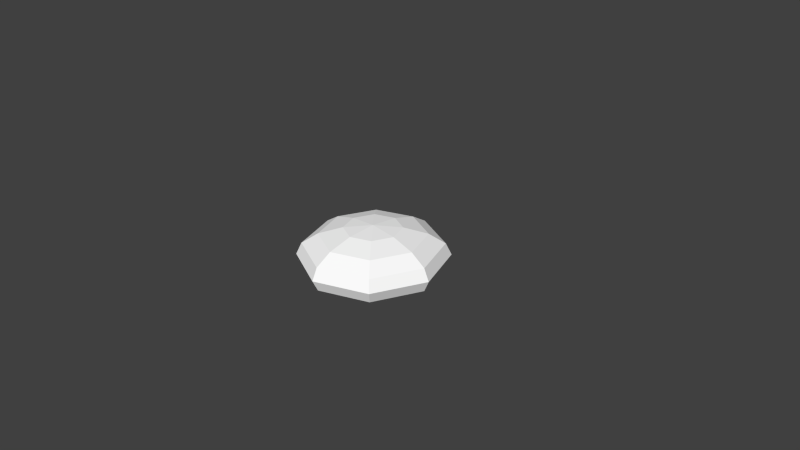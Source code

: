 # Source: saucer.blend  (saved by Blender 2.63.0; exported with 4.5.12 LTS)
import bpy
from mathutils import Matrix  # noqa: F401  (used for matrix-valued properties, if any)

bpy.ops.wm.read_factory_settings(use_empty=True)
scene = bpy.context.scene
scene.name = 'Scene'

# ---- collections
col_collection_1 = bpy.data.collections.new('Collection 1'); scene.collection.children.link(col_collection_1)

# ---- materials (node trees are filled in below, after node groups)
mat_material_001 = bpy.data.materials.new('Material.001')
mat_material_001.alpha_threshold = 0.0
mat_material_001.use_transparent_shadow = False
mat_material_001.diffuse_color = (1.0, 1.0, 1.0, 1.0)
mat_material_001.roughness = 0.5
mat_material_001.line_color = (0.0, 0.0, 0.0, 1.0)

# ---- material node trees

# ---- world
world_world = bpy.data.worlds.new('World'); scene.world = world_world
world_world.color = (0.05088, 0.05088, 0.05088)
world_world.use_sun_shadow = False
world_world.sun_shadow_jitter_overblur = 0.0
world_world.cycles.sampling_method = 'MANUAL'
world_world.cycles.sample_map_resolution = 256

# ---- cameras
cam_camera = bpy.data.cameras.new('Camera')
cam_camera.clip_end = 100.0
cam_camera.lens = 35.0
cam_camera.sensor_width = 32.0
cam_camera.sensor_height = 18.0
cam_camera.ortho_scale = 7.314
cam_camera.dof.focus_distance = 0.0
cam_camera.dof.aperture_fstop = 128.0

# ---- meshes
me_sphere = bpy.data.meshes.new('Sphere')
me_sphere.from_pydata([(-0.7071, 0.0, -0.295), (-0.9239, 0.0, -0.1596), (-1.0, 0.0, 8.888e-09), (-0.9239, 0.0, 0.1596), (-0.7071, 0.0, 0.295), (-0.3827, 0.0, 0.3854), (-0.2706, 0.2706, -0.3854), (-0.5, 0.5, -0.295), (-0.6533, 0.6533, -0.1596), (-0.7071, 0.7071, 1.552e-08), (-0.6533, 0.6533, 0.1596), (-0.5, 0.5, 0.295), (-0.2706, 0.2706, 0.3854), (-1.138e-07, 0.3827, -0.3854), (-7.905e-08, 0.7071, -0.295), (-6.991e-08, 0.9239, -0.1596), (-6.67e-08, 1.0, 1.552e-08), (-6.991e-08, 0.9239, 0.1596), (-7.905e-08, 0.7071, 0.295), (-1.138e-07, 0.3827, 0.3854), (-2.578e-07, -1.068e-07, -0.4172), (0.2706, 0.2706, -0.3854), (0.5, 0.5, -0.295), (0.6533, 0.6533, -0.1596), (0.7071, 0.7071, 1.552e-08), (0.6533, 0.6533, 0.1596), (0.5, 0.5, 0.295), (0.2706, 0.2706, 0.3854), (0.3827, -5.828e-08, -0.3854), (0.7071, -1.352e-07, -0.295), (0.9239, -1.232e-07, -0.1596), (1.0, -1.686e-07, 1.552e-08), (0.9239, -1.232e-07, 0.1596), (0.7071, -1.352e-07, 0.295), (0.3827, -5.828e-08, 0.3854), (-1.51e-07, 0.0, 0.4172), (0.2706, -0.2706, -0.3854), (0.5, -0.5, -0.295), (0.6533, -0.6533, -0.1596), (0.7071, -0.7071, 1.552e-08), (0.6533, -0.6533, 0.1596), (0.5, -0.5, 0.295), (0.2706, -0.2706, 0.3854), (-2.303e-07, -0.3827, -0.3854), (-3.283e-07, -0.7071, -0.295), (-3.585e-07, -0.9239, -0.1596), (-4.039e-07, -1.0, 1.552e-08), (-3.585e-07, -0.9239, 0.1596), (-3.283e-07, -0.7071, 0.295), (-2.303e-07, -0.3827, 0.3854), (-0.2706, -0.2706, -0.3854), (-0.5, -0.5, -0.295), (-0.6533, -0.6533, -0.1596), (-0.7071, -0.7071, 1.552e-08), (-0.6533, -0.6533, 0.1596), (-0.5, -0.5, 0.295), (-0.2706, -0.2706, 0.3854), (-0.3827, 1.215e-07, -0.3854)], [], [(7, 1, 8), (9, 3, 10), (11, 5, 12), (8, 2, 9), (10, 4, 11), (16, 10, 17), (18, 11, 19), (13, 7, 14), (15, 9, 16), (17, 11, 18), (14, 7, 15), (24, 16, 25), (26, 18, 27), (21, 14, 22), (23, 16, 24), (25, 18, 26), (22, 14, 23), (31, 24, 32), (33, 26, 34), (28, 22, 29), (30, 24, 31), (32, 26, 33), (29, 22, 30), (39, 31, 40), (41, 33, 42), (36, 29, 37), (38, 31, 39), (40, 33, 41), (37, 30, 38), (46, 39, 47), (48, 41, 49), (43, 37, 44), (45, 39, 46), (47, 41, 48), (44, 37, 45), (53, 46, 54), (55, 48, 56), (50, 44, 51), (52, 46, 53), (54, 48, 55), (51, 44, 52), (12, 5, 35), (6, 57, 7), (20, 57, 6), (20, 6, 13), (19, 12, 35), (20, 13, 21), (27, 19, 35), (20, 21, 28), (34, 27, 35), (20, 28, 36), (42, 34, 35), (20, 36, 43), (49, 42, 35), (20, 43, 50), (56, 49, 35), (2, 53, 3), (4, 56, 5), (57, 50, 0), (1, 53, 2), (3, 55, 4), (20, 50, 57), (5, 56, 35), (0, 51, 1), (0, 1, 7), (2, 3, 9), (4, 5, 11), (1, 2, 8), (3, 4, 10), (9, 10, 16), (19, 11, 12), (6, 7, 13), (8, 9, 15), (10, 11, 17), (15, 7, 8), (25, 16, 17), (27, 18, 19), (13, 14, 21), (15, 16, 23), (17, 18, 25), (23, 14, 15), (32, 24, 25), (34, 26, 27), (21, 22, 28), (23, 24, 30), (25, 26, 32), (30, 22, 23), (40, 31, 32), (42, 33, 34), (28, 29, 36), (30, 31, 38), (32, 33, 40), (29, 30, 37), (47, 39, 40), (49, 41, 42), (36, 37, 43), (38, 39, 45), (40, 41, 47), (45, 37, 38), (54, 46, 47), (56, 48, 49), (43, 44, 50), (45, 46, 52), (47, 48, 54), (52, 44, 45), (7, 57, 0), (3, 53, 54), (55, 56, 4), (0, 50, 51), (52, 53, 1), (54, 55, 3), (1, 51, 52)])
_uv = me_sphere.uv_layers.new(name='UVMap')
_uv.uv.foreach_set('vector', [0.3237, 0.8544, 0.2103, 0.9206, 0.3513, 0.9188, 0.5234, 0.1353, 0.3388, 0.08, 0.444, 0.173, 0.3799, 0.2014, 0.2929, 0.1986, 0.3249, 0.2263, 0.3513, 0.9188, 0.1793, 0.9998, 0.3845, 1.0, 0.444, 0.173, 0.3138, 0.1432, 0.3799, 0.2014, 0.5501, 0.3532, 0.444, 0.173, 0.4571, 0.3181, 0.3863, 0.2896, 0.3799, 0.2014, 0.3273, 0.2681, 0.3268, 0.7683, 0.3237, 0.8544, 0.3853, 0.7911, 0.4556, 0.8173, 0.3845, 1.0, 0.5478, 0.8535, 0.4571, 0.3181, 0.3799, 0.2014, 0.3863, 0.2896, 0.3853, 0.7911, 0.3237, 0.8544, 0.4556, 0.8173, 0.3861, 0.4995, 0.5501, 0.3532, 0.3511, 0.4186, 0.324, 0.3538, 0.3863, 0.2896, 0.2988, 0.2986, 0.3242, 0.7267, 0.3853, 0.7911, 0.38, 0.703, 0.4432, 0.6727, 0.5478, 0.8535, 0.5228, 0.6356, 0.3511, 0.4186, 0.3863, 0.2896, 0.324, 0.3538, 0.38, 0.703, 0.3853, 0.7911, 0.4432, 0.6727, 0.1807, 0.4995, 0.3861, 0.4995, 0.2099, 0.4194, 0.2355, 0.356, 0.324, 0.3538, 0.2561, 0.3004, 0.2926, 0.6984, 0.38, 0.703, 0.3145, 0.6427, 0.3384, 0.5786, 0.5228, 0.6356, 0.3694, 0.4995, 0.2099, 0.4194, 0.324, 0.3538, 0.2355, 0.356, 0.3145, 0.6427, 0.38, 0.703, 0.3384, 0.5786, 0.02642, 0.364, 0.1807, 0.4995, 0.105, 0.3248, 0.1698, 0.2967, 0.2355, 0.356, 0.2248, 0.2715, 0.2504, 0.6999, 0.3145, 0.6427, 0.226, 0.645, 0.1973, 0.581, 0.3694, 0.4995, 0.1642, 0.4995, 0.105, 0.3248, 0.2355, 0.356, 0.1698, 0.2967, 0.226, 0.645, 0.3384, 0.5786, 0.1973, 0.581, 0.0, 0.1462, 0.02642, 0.364, 0.09266, 0.1799, 0.1624, 0.2083, 0.1698, 0.2967, 0.222, 0.2301, 0.2215, 0.73, 0.226, 0.645, 0.1633, 0.7065, 0.09192, 0.6816, 0.1642, 0.4995, 0.0, 0.6454, 0.09266, 0.1799, 0.1698, 0.2967, 0.1624, 0.2083, 0.1633, 0.7065, 0.226, 0.645, 0.09192, 0.6816, 0.1635, 0.0, 0.0, 0.1462, 0.1983, 0.08066, 0.2254, 0.1455, 0.1624, 0.2083, 0.2508, 0.2004, 0.2242, 0.771, 0.1633, 0.7065, 0.1688, 0.7956, 0.1053, 0.8262, 0.0, 0.6454, 0.02558, 0.8636, 0.1983, 0.08066, 0.1624, 0.2083, 0.2254, 0.1455, 0.1688, 0.7956, 0.1633, 0.7065, 0.1053, 0.8262, 0.3249, 0.2263, 0.2929, 0.1986, 0.2747, 0.2493, 0.2977, 0.7992, 0.255, 0.7999, 0.3237, 0.8544, 0.2741, 0.7492, 0.255, 0.7999, 0.2977, 0.7992, 0.2741, 0.7492, 0.2977, 0.7992, 0.3268, 0.7683, 0.3273, 0.2681, 0.3249, 0.2263, 0.2747, 0.2493, 0.2741, 0.7492, 0.3268, 0.7683, 0.3242, 0.7267, 0.2988, 0.2986, 0.3273, 0.2681, 0.2747, 0.2493, 0.2741, 0.7492, 0.3242, 0.7267, 0.2926, 0.6984, 0.2561, 0.3004, 0.2988, 0.2986, 0.2747, 0.2493, 0.2741, 0.7492, 0.2926, 0.6984, 0.2504, 0.6999, 0.2248, 0.2715, 0.2561, 0.3004, 0.2747, 0.2493, 0.2741, 0.7492, 0.2504, 0.6999, 0.2215, 0.73, 0.222, 0.2301, 0.2248, 0.2715, 0.2747, 0.2493, 0.2741, 0.7492, 0.2215, 0.73, 0.2242, 0.771, 0.2508, 0.2004, 0.222, 0.2301, 0.2747, 0.2493, 0.3687, 0.0004083, 0.1635, 0.0, 0.3388, 0.08, 0.3138, 0.1432, 0.2508, 0.2004, 0.2929, 0.1986, 0.255, 0.7999, 0.2242, 0.771, 0.2345, 0.8564, 0.2103, 0.9206, 0.02558, 0.8636, 0.1793, 0.9998, 0.3388, 0.08, 0.2254, 0.1455, 0.3138, 0.1432, 0.2741, 0.7492, 0.2242, 0.771, 0.255, 0.7999, 0.2929, 0.1986, 0.2508, 0.2004, 0.2747, 0.2493, 0.2345, 0.8564, 0.1688, 0.7956, 0.2103, 0.9206, 0.2345, 0.8564, 0.2103, 0.9206, 0.3237, 0.8544, 0.3687, 0.0004083, 0.3388, 0.08, 0.5234, 0.1353, 0.3138, 0.1432, 0.2929, 0.1986, 0.3799, 0.2014, 0.2103, 0.9206, 0.1793, 0.9998, 0.3513, 0.9188, 0.3388, 0.08, 0.3138, 0.1432, 0.444, 0.173, 0.5234, 0.1353, 0.444, 0.173, 0.5501, 0.3532, 0.3273, 0.2681, 0.3799, 0.2014, 0.3249, 0.2263, 0.2977, 0.7992, 0.3237, 0.8544, 0.3268, 0.7683, 0.3513, 0.9188, 0.3845, 1.0, 0.4556, 0.8173, 0.444, 0.173, 0.3799, 0.2014, 0.4571, 0.3181, 0.4556, 0.8173, 0.3237, 0.8544, 0.3513, 0.9188, 0.3511, 0.4186, 0.5501, 0.3532, 0.4571, 0.3181, 0.2988, 0.2986, 0.3863, 0.2896, 0.3273, 0.2681, 0.3268, 0.7683, 0.3853, 0.7911, 0.3242, 0.7267, 0.4556, 0.8173, 0.5478, 0.8535, 0.4432, 0.6727, 0.4571, 0.3181, 0.3863, 0.2896, 0.3511, 0.4186, 0.4432, 0.6727, 0.3853, 0.7911, 0.4556, 0.8173, 0.2099, 0.4194, 0.3861, 0.4995, 0.3511, 0.4186, 0.2561, 0.3004, 0.324, 0.3538, 0.2988, 0.2986, 0.3242, 0.7267, 0.38, 0.703, 0.2926, 0.6984, 0.4432, 0.6727, 0.5228, 0.6356, 0.3384, 0.5786, 0.3511, 0.4186, 0.324, 0.3538, 0.2099, 0.4194, 0.3384, 0.5786, 0.38, 0.703, 0.4432, 0.6727, 0.105, 0.3248, 0.1807, 0.4995, 0.2099, 0.4194, 0.2248, 0.2715, 0.2355, 0.356, 0.2561, 0.3004, 0.2926, 0.6984, 0.3145, 0.6427, 0.2504, 0.6999, 0.3384, 0.5786, 0.3694, 0.4995, 0.1973, 0.581, 0.2099, 0.4194, 0.2355, 0.356, 0.105, 0.3248, 0.3145, 0.6427, 0.3384, 0.5786, 0.226, 0.645, 0.09266, 0.1799, 0.02642, 0.364, 0.105, 0.3248, 0.222, 0.2301, 0.1698, 0.2967, 0.2248, 0.2715, 0.2504, 0.6999, 0.226, 0.645, 0.2215, 0.73, 0.1973, 0.581, 0.1642, 0.4995, 0.09192, 0.6816, 0.105, 0.3248, 0.1698, 0.2967, 0.09266, 0.1799, 0.09192, 0.6816, 0.226, 0.645, 0.1973, 0.581, 0.1983, 0.08066, 0.0, 0.1462, 0.09266, 0.1799, 0.2508, 0.2004, 0.1624, 0.2083, 0.222, 0.2301, 0.2215, 0.73, 0.1633, 0.7065, 0.2242, 0.771, 0.09192, 0.6816, 0.0, 0.6454, 0.1053, 0.8262, 0.09266, 0.1799, 0.1624, 0.2083, 0.1983, 0.08066, 0.1053, 0.8262, 0.1633, 0.7065, 0.09192, 0.6816, 0.3237, 0.8544, 0.255, 0.7999, 0.2345, 0.8564, 0.3388, 0.08, 0.1635, 0.0, 0.1983, 0.08066, 0.2254, 0.1455, 0.2508, 0.2004, 0.3138, 0.1432, 0.2345, 0.8564, 0.2242, 0.771, 0.1688, 0.7956, 0.1053, 0.8262, 0.02558, 0.8636, 0.2103, 0.9206, 0.1983, 0.08066, 0.2254, 0.1455, 0.3388, 0.08, 0.2103, 0.9206, 0.1688, 0.7956, 0.1053, 0.8262])
me_sphere.materials.append(mat_material_001)
me_sphere.use_remesh_preserve_volume = False
me_sphere.use_remesh_preserve_attributes = False
me_sphere.use_mirror_vertex_groups = False
me_sphere.update()

# ---- objects
ob_sphere = bpy.data.objects.new('Sphere', me_sphere)
ob_camera = bpy.data.objects.new('Camera', cam_camera)

# ---- transforms, parenting, visibility, modifiers, constraints
ob_sphere.location = (0.0, 0.0, 0.0)
ob_sphere.lineart.crease_threshold = 0.0
ob_camera.location = (7.481, -6.508, 5.344)
ob_camera.rotation_euler = (1.109, 0.01082, 0.8149)
ob_camera.lock_rotations_4d = False
ob_camera.empty_display_type = 'ARROWS'
ob_camera.color = (0.0, 0.0, 0.0, 0.0)
ob_camera.display_type = 'WIRE'
ob_camera.lineart.crease_threshold = 0.0

# ---- collection membership
col_collection_1.objects.link(ob_sphere)
col_collection_1.objects.link(ob_camera)

# ---- scene / render settings (as saved in the file)
scene.camera = ob_camera
scene.frame_start = 1; scene.frame_end = 250; scene.frame_set(1)
scene.render.engine = 'BLENDER_EEVEE_NEXT'
scene.render.image_settings.color_mode = 'RGB'
scene.render.image_settings.compression = 90
scene.render.resolution_percentage = 50
scene.render.dither_intensity = 0.0
scene.render.bake_margin = 2
scene.render.bake_bias = 0.0
scene.cycles.use_denoising = False
scene.cycles.samples = 10
scene.cycles.sampling_pattern = 'TABULATED_SOBOL'
scene.cycles.light_sampling_threshold = 0.0
scene.cycles.use_adaptive_sampling = False
scene.cycles.use_light_tree = False
scene.cycles.blur_glossy = 0.0
scene.cycles.volume_bounces = 1
scene.cycles.pixel_filter_type = 'GAUSSIAN'
scene.cycles.sample_clamp_indirect = 0.0
scene.view_settings.view_transform = 'Standard'
bpy.context.view_layer.update()

# ---- added for rendering (the .blend has no usable light): sun
light_auto_sun = bpy.data.lights.new('AutoSun', 'SUN')
light_auto_sun.energy = 3.0
light_auto_sun.angle = 0.0523599
ob_auto_sun = bpy.data.objects.new('AutoSun', light_auto_sun)
scene.collection.objects.link(ob_auto_sun)
ob_auto_sun.rotation_euler = (0.872665, 0.174533, 0.523599)
bpy.context.view_layer.update()

